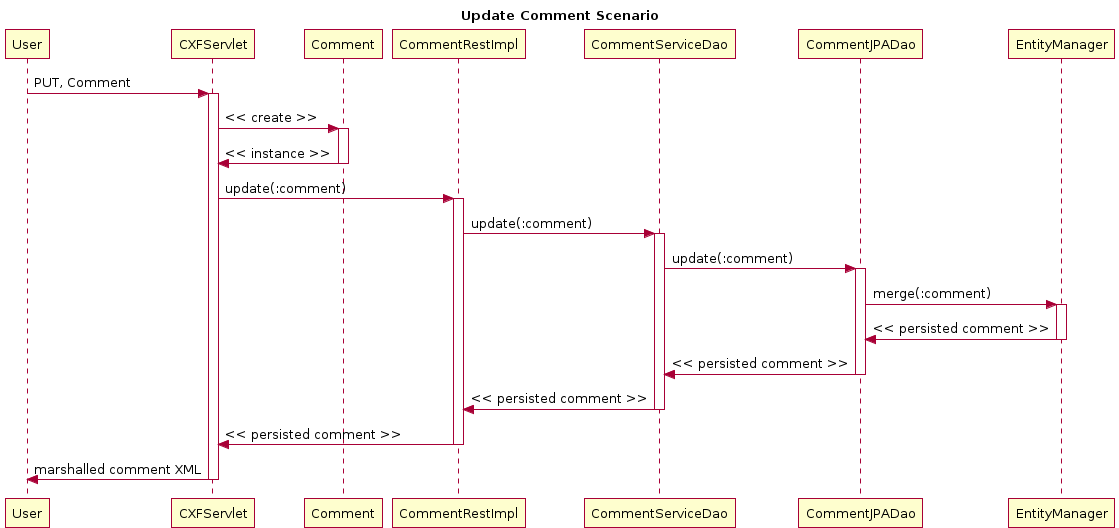

The diagram above was rendered by PlantUML. Its source (embedded in the PNG):
@startuml
title Update Comment Scenario
participant User
User -> CXFServlet: PUT, Comment
activate CXFServlet
CXFServlet -> Comment: << create >>
activate Comment
Comment -> CXFServlet: << instance >>
deactivate Comment
CXFServlet -> CommentRestImpl: update(:comment)
activate CommentRestImpl
CommentRestImpl -> CommentServiceDao: update(:comment)
activate CommentServiceDao
CommentServiceDao -> CommentJPADao: update(:comment)
activate CommentJPADao
CommentJPADao -> EntityManager: merge(:comment)
activate EntityManager
EntityManager -> CommentJPADao: << persisted comment >>
deactivate EntityManager
CommentJPADao -> CommentServiceDao: << persisted comment >>
deactivate CommentJPADao
CommentServiceDao -> CommentRestImpl: << persisted comment >>
deactivate CommentServiceDao
CommentRestImpl -> CXFServlet: << persisted comment >>
deactivate CommentRestImpl
CXFServlet -> User: marshalled comment XML
deactivate CXFServlet
@enduml